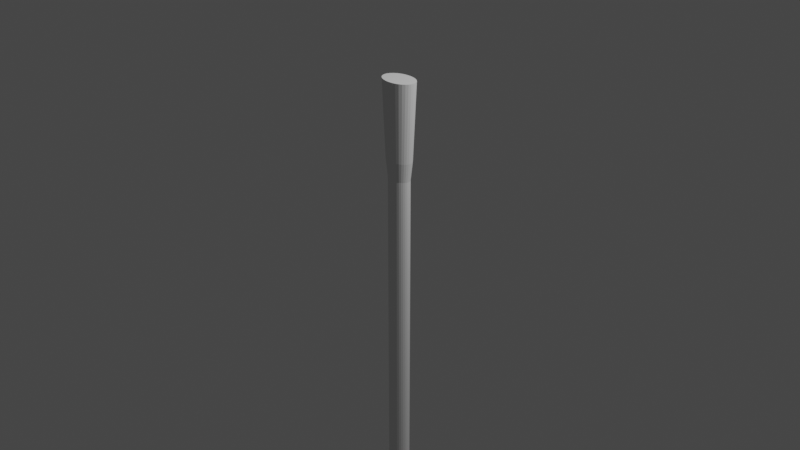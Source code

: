 # Source: Pickaxe.blend  (saved by Blender 3.4.6; exported with 4.5.12 LTS)
import bpy
from mathutils import Matrix  # noqa: F401  (used for matrix-valued properties, if any)

bpy.ops.wm.read_factory_settings(use_empty=True)
scene = bpy.context.scene
scene.name = 'Scene'

# ---- collections
col_collection = bpy.data.collections.new('Collection'); scene.collection.children.link(col_collection)
col_references = bpy.data.collections.new('References'); scene.collection.children.link(col_references)
col_pick = bpy.data.collections.new('Pick'); scene.collection.children.link(col_pick)

# ---- world
world_world = bpy.data.worlds.new('World'); scene.world = world_world
world_world.use_nodes = True; world_world.node_tree.nodes.clear()
_N = world_world.node_tree.nodes; _L = world_world.node_tree.links
n0 = _N.new('ShaderNodeOutputWorld'); n0.name = 'World Output'; n0.location = (300, 300)
n1 = _N.new('ShaderNodeBackground'); n1.name = 'Background'; n1.location = (10, 300)
n1.inputs[0].default_value = (0.05088, 0.05088, 0.05088, 1.0)
_L.new(n1.outputs[0], n0.inputs[0])
n0.is_active_output = True
world_world.color = (0.05088, 0.05088, 0.05088)
world_world.use_sun_shadow = False
world_world.sun_shadow_jitter_overblur = 0.0

# ---- cameras
cam_camera = bpy.data.cameras.new('Camera')
cam_camera.clip_end = 100.0
cam_camera.ortho_scale = 7.314

# ---- lights
light_light = bpy.data.lights.new('Light', 'POINT')
light_light.transmission_factor = 0.0
light_light.energy = 1000.0
light_light.shadow_soft_size = 0.1
light_light.shadow_maximum_resolution = 0.006
light_light.use_absolute_resolution = True

# ---- meshes
me_circle = bpy.data.meshes.new('Circle')
me_circle.from_pydata([(-1.059e-09, 0.09113, 0.0), (-0.02634, 0.08937, 0.0), (-0.05166, 0.08419, 0.0), (-0.075, 0.07577, 0.0), (-0.09546, 0.06444, 0.0), (-0.1122, 0.05063, 0.0), (-0.1247, 0.03487, 0.0), (-0.1324, 0.01778, 0.0), (-0.135, -2.258e-10, 0.0), (-0.1324, -0.01778, 0.0), (-0.1247, -0.03487, 0.0), (-0.1122, -0.05063, 0.0), (-0.09546, -0.06444, 0.0), (-0.075, -0.07577, 0.0), (-0.05166, -0.08419, 0.0), (-0.02634, -0.08937, 0.0), (-1.059e-09, -0.09113, 0.0), (0.02634, -0.08937, 0.0), (0.05166, -0.08419, 0.0), (0.075, -0.07577, 0.0), (0.09546, -0.06444, 0.0), (0.1122, -0.05063, 0.0), (0.1247, -0.03487, 0.0), (0.1324, -0.01778, 0.0), (0.135, -2.258e-10, 0.0), (0.1324, 0.01778, 0.0), (0.1247, 0.03487, 0.0), (0.1122, 0.05063, 0.0), (0.09546, 0.06444, 0.0), (0.075, 0.07577, 0.0), (0.05166, 0.08419, 0.0), (0.02634, 0.08937, 0.0), (-1.059e-09, 0.09113, 0.4466), (-0.02634, 0.08937, 0.4466), (-0.05166, 0.08419, 0.4466), (-0.075, 0.07577, 0.4466), (-0.09546, 0.06444, 0.4466), (-0.1122, 0.05063, 0.4466), (-0.1247, 0.03487, 0.4466), (-0.1324, 0.01778, 0.4466), (-0.135, -2.258e-10, 0.4466), (-0.1324, -0.01778, 0.4466), (-0.1247, -0.03487, 0.4466), (-0.1122, -0.05063, 0.4466), (-0.09546, -0.06444, 0.4466), (-0.075, -0.07577, 0.4466), (-0.05166, -0.08419, 0.4466), (-0.02634, -0.08937, 0.4466), (-1.059e-09, -0.09113, 0.4466), (0.02634, -0.08937, 0.4466), (0.05166, -0.08419, 0.4466), (0.075, -0.07577, 0.4466), (0.09546, -0.06444, 0.4466), (0.1122, -0.05063, 0.4466), (0.1247, -0.03487, 0.4466), (0.1324, -0.01778, 0.4466), (0.135, -2.258e-10, 0.4466), (0.1324, 0.01778, 0.4466), (0.1247, 0.03487, 0.4466), (0.1122, 0.05063, 0.4466), (0.09546, 0.06444, 0.4466), (0.075, 0.07577, 0.4466), (0.05166, 0.08419, 0.4466), (0.02634, 0.08937, 0.4466), (-6.535e-10, 0.1079, 0.6517), (-0.0312, 0.1059, 0.6517), (-0.06119, 0.09972, 0.6517), (-0.08884, 0.08975, 0.6517), (-0.1131, 0.07632, 0.6517), (-0.133, 0.05997, 0.6517), (-0.1477, 0.04131, 0.6517), (-0.1568, 0.02106, 0.6517), (-0.1599, -1.476e-10, 0.6517), (-0.1568, -0.02106, 0.6517), (-0.1477, -0.04131, 0.6517), (-0.133, -0.05997, 0.6517), (-0.1131, -0.07632, 0.6517), (-0.08884, -0.08975, 0.6517), (-0.06119, -0.09972, 0.6517), (-0.0312, -0.1059, 0.6517), (-6.535e-10, -0.1079, 0.6517), (0.0312, -0.1059, 0.6517), (0.06119, -0.09972, 0.6517), (0.08884, -0.08975, 0.6517), (0.1131, -0.07632, 0.6517), (0.133, -0.05997, 0.6517), (0.1477, -0.04131, 0.6517), (0.1568, -0.02106, 0.6517), (0.1599, -1.476e-10, 0.6517), (0.1568, 0.02106, 0.6517), (0.1477, 0.04131, 0.6517), (0.133, 0.05997, 0.6517), (0.1131, 0.07632, 0.6517), (0.08884, 0.08975, 0.6517), (0.06119, 0.09972, 0.6517), (0.0312, 0.1059, 0.6517), (0.0, 0.135, 1.486), (-0.03902, 0.1324, 1.486), (-0.07654, 0.1247, 1.486), (-0.1111, 0.1122, 1.486), (-0.1414, 0.09546, 1.486), (-0.1663, 0.075, 1.486), (-0.1848, 0.05166, 1.486), (-0.1962, 0.02634, 1.486), (-0.2, -2.152e-11, 1.486), (-0.1962, -0.02634, 1.486), (-0.1848, -0.05166, 1.486), (-0.1663, -0.075, 1.486), (-0.1414, -0.09546, 1.486), (-0.1111, -0.1122, 1.486), (-0.07654, -0.1247, 1.486), (-0.03902, -0.1324, 1.486), (0.0, -0.135, 1.486), (0.03902, -0.1324, 1.486), (0.07654, -0.1247, 1.486), (0.1111, -0.1122, 1.486), (0.1414, -0.09546, 1.486), (0.1663, -0.075, 1.486), (0.1848, -0.05166, 1.486), (0.1962, -0.02634, 1.486), (0.2, -2.152e-11, 1.486), (0.1962, 0.02634, 1.486), (0.1848, 0.05166, 1.486), (0.1663, 0.075, 1.486), (0.1414, 0.09546, 1.486), (0.1111, 0.1122, 1.486), (0.07654, 0.1247, 1.486), (0.03902, 0.1324, 1.486), (-1.059e-09, 0.09113, -3.128), (-0.02634, 0.08937, -3.128), (-0.05166, 0.08419, -3.128), (-0.075, 0.07577, -3.128), (-0.09546, 0.06444, -3.128), (-0.1122, 0.05063, -3.128), (-0.1247, 0.03487, -3.128), (-0.1324, 0.01778, -3.128), (-0.135, -2.258e-10, -3.128), (-0.1324, -0.01778, -3.128), (-0.1247, -0.03487, -3.128), (-0.1122, -0.05063, -3.128), (-0.09546, -0.06444, -3.128), (-0.075, -0.07577, -3.128), (-0.05166, -0.08419, -3.128), (-0.02634, -0.08937, -3.128), (-1.059e-09, -0.09113, -3.128), (0.02634, -0.08937, -3.128), (0.05166, -0.08419, -3.128), (0.075, -0.07577, -3.128), (0.09546, -0.06444, -3.128), (0.1122, -0.05063, -3.128), (0.1247, -0.03487, -3.128), (0.1324, -0.01778, -3.128), (0.135, -2.258e-10, -3.128), (0.1324, 0.01778, -3.128), (0.1247, 0.03487, -3.128), (0.1122, 0.05063, -3.128), (0.09546, 0.06444, -3.128), (0.075, 0.07577, -3.128), (0.05166, 0.08419, -3.128), (0.02634, 0.08937, -3.128), (-1.086e-09, 0.08248, -3.153), (-0.02384, 0.0809, -3.153), (-0.04676, 0.07621, -3.153), (-0.06789, 0.06858, -3.153), (-0.08641, 0.05833, -3.153), (-0.1016, 0.04583, -3.153), (-0.1129, 0.03157, -3.153), (-0.1199, 0.01609, -3.153), (-0.1222, -2.363e-10, -3.153), (-0.1199, -0.01609, -3.153), (-0.1129, -0.03157, -3.153), (-0.1016, -0.04583, -3.153), (-0.08641, -0.05833, -3.153), (-0.06789, -0.06858, -3.153), (-0.04676, -0.07621, -3.153), (-0.02384, -0.0809, -3.153), (-1.086e-09, -0.08248, -3.153), (0.02384, -0.0809, -3.153), (0.04676, -0.07621, -3.153), (0.06789, -0.06858, -3.153), (0.08641, -0.05833, -3.153), (0.1016, -0.04583, -3.153), (0.1129, -0.03157, -3.153), (0.1199, -0.01609, -3.153), (0.1222, -2.363e-10, -3.153), (0.1199, 0.01609, -3.153), (0.1129, 0.03157, -3.153), (0.1016, 0.04583, -3.153), (0.08641, 0.05833, -3.153), (0.06789, 0.06858, -3.153), (0.04676, 0.07621, -3.153), (0.02384, 0.0809, -3.153), (-9.996e-10, 0.06836, -3.176), (-0.01976, 0.06704, -3.176), (-0.03875, 0.06315, -3.176), (-0.05626, 0.05684, -3.176), (-0.07161, 0.04834, -3.176), (-0.0842, 0.03798, -3.176), (-0.09356, 0.02616, -3.176), (-0.09932, 0.01334, -3.176), (-0.1013, 9.661e-11, -3.176), (-0.09932, -0.01334, -3.176), (-0.09356, -0.02616, -3.176), (-0.0842, -0.03798, -3.176), (-0.07161, -0.04834, -3.176), (-0.05626, -0.05684, -3.176), (-0.03875, -0.06315, -3.176), (-0.01976, -0.06704, -3.176), (-9.996e-10, -0.06836, -3.176), (0.01976, -0.06704, -3.176), (0.03875, -0.06315, -3.176), (0.05626, -0.05684, -3.176), (0.07161, -0.04834, -3.176), (0.0842, -0.03798, -3.176), (0.09356, -0.02616, -3.176), (0.09932, -0.01334, -3.176), (0.1013, 9.661e-11, -3.176), (0.09932, 0.01334, -3.176), (0.09356, 0.02616, -3.176), (0.0842, 0.03798, -3.176), (0.07161, 0.04834, -3.176), (0.05626, 0.05684, -3.176), (0.03875, 0.06315, -3.176), (0.01976, 0.06704, -3.176), (-6.634e-10, 0.0568, -3.193), (-0.01642, 0.05571, -3.193), (-0.0322, 0.05248, -3.193), (-0.04675, 0.04723, -3.193), (-0.0595, 0.04017, -3.193), (-0.06997, 0.03156, -3.193), (-0.07775, 0.02174, -3.193), (-0.08254, 0.01108, -3.193), (-0.08415, -3.048e-12, -3.193), (-0.08254, -0.01108, -3.193), (-0.07775, -0.02174, -3.193), (-0.06997, -0.03156, -3.193), (-0.0595, -0.04017, -3.193), (-0.04675, -0.04723, -3.193), (-0.0322, -0.05248, -3.193), (-0.01642, -0.05571, -3.193), (-6.634e-10, -0.0568, -3.193), (0.01642, -0.05571, -3.193), (0.0322, -0.05248, -3.193), (0.04675, -0.04723, -3.193), (0.0595, -0.04017, -3.193), (0.06997, -0.03156, -3.193), (0.07775, -0.02174, -3.193), (0.08254, -0.01108, -3.193), (0.08415, -3.048e-12, -3.193), (0.08254, 0.01108, -3.193), (0.07775, 0.02174, -3.193), (0.06997, 0.03156, -3.193), (0.0595, 0.04017, -3.193), (0.04675, 0.04723, -3.193), (0.0322, 0.05248, -3.193), (0.01642, 0.05571, -3.193), (-1.491e-09, 0.04116, -3.209), (-0.0119, 0.04037, -3.209), (-0.02333, 0.03803, -3.209), (-0.03388, 0.03422, -3.209), (-0.04312, 0.0291, -3.209), (-0.0507, 0.02287, -3.209), (-0.05633, 0.01575, -3.209), (-0.0598, 0.00803, -3.209), (-0.06098, 1.217e-10, -3.209), (-0.0598, -0.00803, -3.209), (-0.05633, -0.01575, -3.209), (-0.0507, -0.02287, -3.209), (-0.04312, -0.0291, -3.209), (-0.03388, -0.03422, -3.209), (-0.02333, -0.03803, -3.209), (-0.0119, -0.04037, -3.209), (-1.491e-09, -0.04116, -3.209), (0.0119, -0.04037, -3.209), (0.02333, -0.03803, -3.209), (0.03388, -0.03422, -3.209), (0.04312, -0.0291, -3.209), (0.0507, -0.02287, -3.209), (0.05633, -0.01575, -3.209), (0.0598, -0.00803, -3.209), (0.06098, 1.217e-10, -3.209), (0.0598, 0.00803, -3.209), (0.05633, 0.01575, -3.209), (0.0507, 0.02287, -3.209), (0.04312, 0.0291, -3.209), (0.03388, 0.03422, -3.209), (0.02333, 0.03803, -3.209), (0.0119, 0.04037, -3.209), (-2.464e-09, 0.02599, -3.221), (-0.007513, 0.02549, -3.221), (-0.01474, 0.02402, -3.221), (-0.02139, 0.02161, -3.221), (-0.02723, 0.01838, -3.221), (-0.03202, 0.01444, -3.221), (-0.03558, 0.009947, -3.221), (-0.03777, 0.005071, -3.221), (-0.03851, -4.687e-11, -3.221), (-0.03777, -0.005071, -3.221), (-0.03558, -0.009947, -3.221), (-0.03202, -0.01444, -3.221), (-0.02723, -0.01838, -3.221), (-0.02139, -0.02161, -3.221), (-0.01474, -0.02402, -3.221), (-0.007513, -0.02549, -3.221), (-2.464e-09, -0.02599, -3.221), (0.007513, -0.02549, -3.221), (0.01474, -0.02402, -3.221), (0.02139, -0.02161, -3.221), (0.02723, -0.01838, -3.221), (0.03202, -0.01444, -3.221), (0.03558, -0.009947, -3.221), (0.03777, -0.005071, -3.221), (0.03851, -4.687e-11, -3.221), (0.03777, 0.005071, -3.221), (0.03558, 0.009947, -3.221), (0.03202, 0.01444, -3.221), (0.02723, 0.01838, -3.221), (0.02139, 0.02161, -3.221), (0.01474, 0.02402, -3.221), (0.007513, 0.02549, -3.221), (-3.138e-09, 0.01415, -3.227), (-0.004091, 0.01388, -3.227), (-0.008024, 0.01308, -3.227), (-0.01165, 0.01177, -3.227), (-0.01483, 0.01001, -3.227), (-0.01744, 0.007864, -3.227), (-0.01937, 0.005417, -3.227), (-0.02057, 0.002761, -3.227), (-0.02097, 1.436e-10, -3.227), (-0.02057, -0.002761, -3.227), (-0.01937, -0.005417, -3.227), (-0.01744, -0.007864, -3.227), (-0.01483, -0.01001, -3.227), (-0.01165, -0.01177, -3.227), (-0.008024, -0.01308, -3.227), (-0.004091, -0.01388, -3.227), (-3.138e-09, -0.01415, -3.227), (0.004091, -0.01388, -3.227), (0.008024, -0.01308, -3.227), (0.01165, -0.01177, -3.227), (0.01483, -0.01001, -3.227), (0.01744, -0.007864, -3.227), (0.01937, -0.005417, -3.227), (0.02057, -0.002761, -3.227), (0.02097, 1.436e-10, -3.227), (0.02057, 0.002761, -3.227), (0.01937, 0.005417, -3.227), (0.01744, 0.007864, -3.227), (0.01483, 0.01001, -3.227), (0.01165, 0.01177, -3.227), (0.008024, 0.01308, -3.227), (0.004091, 0.01388, -3.227), (0.0137, 0.009416, -3.227), (0.009436, 0.01057, -3.227), (0.00481, 0.01128, -3.227), (-3.636e-09, 0.01152, -3.227), (-0.00481, 0.01128, -3.227), (-0.009436, 0.01057, -3.227), (-0.0137, 0.009416, -3.227), (0.01522, 0.006566, -3.227), (0.01048, 0.007421, -3.227), (0.005345, 0.007947, -3.227), (-3.805e-09, 0.008125, -3.227), (-0.005345, 0.007947, -3.227), (-0.01048, 0.007421, -3.227), (-0.01522, 0.006566, -3.227), (0.01616, 0.003372, -3.227), (0.01113, 0.003825, -3.227), (0.005674, 0.004105, -3.227), (-3.765e-09, 0.004199, -3.227), (-0.005674, 0.004105, -3.227), (-0.01113, 0.003825, -3.227), (-0.01616, 0.003372, -3.227), (0.01648, -7.287e-10, -3.227), (0.01135, -6.502e-10, -3.227), (0.005785, -1.279e-09, -3.227), (-3.725e-09, -9.645e-10, -3.227), (-0.005785, -1.279e-09, -3.227), (-0.01135, -6.502e-10, -3.227), (-0.01648, -7.287e-10, -3.227), (0.01616, -0.003372, -3.227), (0.01113, -0.003825, -3.227), (0.005674, -0.004105, -3.227), (-3.685e-09, -0.004199, -3.227), (-0.005674, -0.004105, -3.227), (-0.01113, -0.003825, -3.227), (-0.01616, -0.003372, -3.227), (0.01522, -0.006566, -3.227), (0.01048, -0.007421, -3.227), (0.005345, -0.007947, -3.227), (-3.645e-09, -0.008125, -3.227), (-0.005345, -0.007947, -3.227), (-0.01048, -0.007421, -3.227), (-0.01522, -0.006566, -3.227), (0.0137, -0.009416, -3.227), (0.009436, -0.01057, -3.227), (0.00481, -0.01128, -3.227), (-3.397e-09, -0.01152, -3.227), (-0.00481, -0.01128, -3.227), (-0.009436, -0.01057, -3.227), (-0.0137, -0.009416, -3.227), (0.1307, 0.08981, 1.486), (0.09, 0.1008, 1.486), (0.04588, 0.1076, 1.486), (0.0, 0.1099, 1.486), (-0.04588, 0.1076, 1.486), (-0.09, 0.1008, 1.486), (-0.1307, 0.08981, 1.486), (0.1452, 0.06263, 1.486), (0.1, 0.07078, 1.486), (0.05098, 0.0758, 1.486), (1.863e-09, 0.07749, 1.486), (-0.05098, 0.0758, 1.486), (-0.1, 0.07078, 1.486), (-0.1452, 0.06263, 1.486), (0.1541, 0.03216, 1.486), (0.1062, 0.03648, 1.486), (0.05412, 0.03915, 1.486), (2.794e-09, 0.04005, 1.486), (-0.05412, 0.03915, 1.486), (-0.1062, 0.03648, 1.486), (-0.1541, 0.03216, 1.486), (0.1571, -1.279e-09, 1.486), (0.1082, -2.152e-11, 1.486), (0.05518, -2.536e-09, 1.486), (3.725e-09, -2.536e-09, 1.486), (-0.05518, -2.536e-09, 1.486), (-0.1082, -2.152e-11, 1.486), (-0.1571, 1.236e-09, 1.486), (0.1541, -0.03216, 1.486), (0.1062, -0.03648, 1.486), (0.05412, -0.03915, 1.486), (4.657e-09, -0.04005, 1.486), (-0.05412, -0.03915, 1.486), (-0.1062, -0.03648, 1.486), (-0.1541, -0.03216, 1.486), (0.1452, -0.06263, 1.486), (0.1, -0.07078, 1.486), (0.05098, -0.0758, 1.486), (5.588e-09, -0.07749, 1.486), (-0.05098, -0.0758, 1.486), (-0.1, -0.07078, 1.486), (-0.1452, -0.06263, 1.486), (0.1307, -0.08981, 1.486), (0.09, -0.1008, 1.486), (0.04588, -0.1076, 1.486), (0.0, -0.1099, 1.486), (-0.04588, -0.1076, 1.486), (-0.09, -0.1008, 1.486), (-0.1307, -0.08981, 1.486)], [], [(17, 16, 48, 49), (4, 3, 35, 36), (31, 30, 62, 63), (18, 17, 49, 50), (5, 4, 36, 37), (0, 31, 63, 32), (19, 18, 50, 51), (6, 5, 37, 38), (20, 19, 51, 52), (7, 6, 38, 39), (21, 20, 52, 53), (8, 7, 39, 40), (22, 21, 53, 54), (9, 8, 40, 41), (23, 22, 54, 55), (10, 9, 41, 42), (24, 23, 55, 56), (11, 10, 42, 43), (25, 24, 56, 57), (12, 11, 43, 44), (26, 25, 57, 58), (13, 12, 44, 45), (27, 26, 58, 59), (14, 13, 45, 46), (1, 0, 32, 33), (28, 27, 59, 60), (15, 14, 46, 47), (2, 1, 33, 34), (29, 28, 60, 61), (16, 15, 47, 48), (3, 2, 34, 35), (30, 29, 61, 62), (57, 56, 88, 89), (44, 43, 75, 76), (58, 57, 89, 90), (45, 44, 76, 77), (59, 58, 90, 91), (46, 45, 77, 78), (33, 32, 64, 65), (60, 59, 91, 92), (47, 46, 78, 79), (34, 33, 65, 66), (61, 60, 92, 93), (48, 47, 79, 80), (35, 34, 66, 67), (62, 61, 93, 94), (49, 48, 80, 81), (36, 35, 67, 68), (63, 62, 94, 95), (50, 49, 81, 82), (37, 36, 68, 69), (32, 63, 95, 64), (51, 50, 82, 83), (38, 37, 69, 70), (52, 51, 83, 84), (39, 38, 70, 71), (53, 52, 84, 85), (40, 39, 71, 72), (54, 53, 85, 86), (41, 40, 72, 73), (55, 54, 86, 87), (42, 41, 73, 74), (56, 55, 87, 88), (43, 42, 74, 75), (92, 91, 123, 124), (79, 78, 110, 111), (66, 65, 97, 98), (93, 92, 124, 125), (80, 79, 111, 112), (67, 66, 98, 99), (94, 93, 125, 126), (81, 80, 112, 113), (68, 67, 99, 100), (95, 94, 126, 127), (82, 81, 113, 114), (69, 68, 100, 101), (64, 95, 127, 96), (83, 82, 114, 115), (70, 69, 101, 102), (84, 83, 115, 116), (71, 70, 102, 103), (85, 84, 116, 117), (72, 71, 103, 104), (86, 85, 117, 118), (73, 72, 104, 105), (87, 86, 118, 119), (74, 73, 105, 106), (88, 87, 119, 120), (75, 74, 106, 107), (89, 88, 120, 121), (76, 75, 107, 108), (90, 89, 121, 122), (77, 76, 108, 109), (91, 90, 122, 123), (78, 77, 109, 110), (65, 64, 96, 97), (29, 30, 158, 157), (16, 17, 145, 144), (3, 4, 132, 131), (30, 31, 159, 158), (17, 18, 146, 145), (4, 5, 133, 132), (31, 0, 128, 159), (18, 19, 147, 146), (5, 6, 134, 133), (19, 20, 148, 147), (6, 7, 135, 134), (20, 21, 149, 148), (7, 8, 136, 135), (21, 22, 150, 149), (8, 9, 137, 136), (22, 23, 151, 150), (9, 10, 138, 137), (23, 24, 152, 151), (10, 11, 139, 138), (24, 25, 153, 152), (11, 12, 140, 139), (25, 26, 154, 153), (12, 13, 141, 140), (26, 27, 155, 154), (13, 14, 142, 141), (0, 1, 129, 128), (27, 28, 156, 155), (14, 15, 143, 142), (1, 2, 130, 129), (28, 29, 157, 156), (15, 16, 144, 143), (2, 3, 131, 130), (134, 135, 167, 166), (148, 149, 181, 180), (135, 136, 168, 167), (149, 150, 182, 181), (136, 137, 169, 168), (150, 151, 183, 182), (137, 138, 170, 169), (151, 152, 184, 183), (138, 139, 171, 170), (152, 153, 185, 184), (139, 140, 172, 171), (153, 154, 186, 185), (140, 141, 173, 172), (154, 155, 187, 186), (141, 142, 174, 173), (128, 129, 161, 160), (155, 156, 188, 187), (142, 143, 175, 174), (129, 130, 162, 161), (156, 157, 189, 188), (143, 144, 176, 175), (130, 131, 163, 162), (157, 158, 190, 189), (144, 145, 177, 176), (131, 132, 164, 163), (158, 159, 191, 190), (145, 146, 178, 177), (132, 133, 165, 164), (159, 128, 160, 191), (146, 147, 179, 178), (133, 134, 166, 165), (147, 148, 180, 179), (169, 170, 202, 201), (183, 184, 216, 215), (170, 171, 203, 202), (184, 185, 217, 216), (171, 172, 204, 203), (185, 186, 218, 217), (172, 173, 205, 204), (186, 187, 219, 218), (173, 174, 206, 205), (160, 161, 193, 192), (187, 188, 220, 219), (174, 175, 207, 206), (161, 162, 194, 193), (188, 189, 221, 220), (175, 176, 208, 207), (162, 163, 195, 194), (189, 190, 222, 221), (176, 177, 209, 208), (163, 164, 196, 195), (190, 191, 223, 222), (177, 178, 210, 209), (164, 165, 197, 196), (191, 160, 192, 223), (178, 179, 211, 210), (165, 166, 198, 197), (179, 180, 212, 211), (166, 167, 199, 198), (180, 181, 213, 212), (167, 168, 200, 199), (181, 182, 214, 213), (168, 169, 201, 200), (182, 183, 215, 214), (204, 205, 237, 236), (218, 219, 251, 250), (205, 206, 238, 237), (192, 193, 225, 224), (219, 220, 252, 251), (206, 207, 239, 238), (193, 194, 226, 225), (220, 221, 253, 252), (207, 208, 240, 239), (194, 195, 227, 226), (221, 222, 254, 253), (208, 209, 241, 240), (195, 196, 228, 227), (222, 223, 255, 254), (209, 210, 242, 241), (196, 197, 229, 228), (223, 192, 224, 255), (210, 211, 243, 242), (197, 198, 230, 229), (211, 212, 244, 243), (198, 199, 231, 230), (212, 213, 245, 244), (199, 200, 232, 231), (213, 214, 246, 245), (200, 201, 233, 232), (214, 215, 247, 246), (201, 202, 234, 233), (215, 216, 248, 247), (202, 203, 235, 234), (216, 217, 249, 248), (203, 204, 236, 235), (217, 218, 250, 249), (239, 240, 272, 271), (226, 227, 259, 258), (253, 254, 286, 285), (240, 241, 273, 272), (227, 228, 260, 259), (254, 255, 287, 286), (241, 242, 274, 273), (228, 229, 261, 260), (255, 224, 256, 287), (242, 243, 275, 274), (229, 230, 262, 261), (243, 244, 276, 275), (230, 231, 263, 262), (244, 245, 277, 276), (231, 232, 264, 263), (245, 246, 278, 277), (232, 233, 265, 264), (246, 247, 279, 278), (233, 234, 266, 265), (247, 248, 280, 279), (234, 235, 267, 266), (248, 249, 281, 280), (235, 236, 268, 267), (249, 250, 282, 281), (236, 237, 269, 268), (250, 251, 283, 282), (237, 238, 270, 269), (224, 225, 257, 256), (251, 252, 284, 283), (238, 239, 271, 270), (225, 226, 258, 257), (252, 253, 285, 284), (274, 275, 307, 306), (261, 262, 294, 293), (275, 276, 308, 307), (262, 263, 295, 294), (276, 277, 309, 308), (263, 264, 296, 295), (277, 278, 310, 309), (264, 265, 297, 296), (278, 279, 311, 310), (265, 266, 298, 297), (279, 280, 312, 311), (266, 267, 299, 298), (280, 281, 313, 312), (267, 268, 300, 299), (281, 282, 314, 313), (268, 269, 301, 300), (282, 283, 315, 314), (269, 270, 302, 301), (256, 257, 289, 288), (283, 284, 316, 315), (270, 271, 303, 302), (257, 258, 290, 289), (284, 285, 317, 316), (271, 272, 304, 303), (258, 259, 291, 290), (285, 286, 318, 317), (272, 273, 305, 304), (259, 260, 292, 291), (286, 287, 319, 318), (273, 274, 306, 305), (260, 261, 293, 292), (287, 256, 288, 319), (309, 310, 342, 341), (296, 297, 329, 328), (310, 311, 343, 342), (297, 298, 330, 329), (311, 312, 344, 343), (298, 299, 331, 330), (312, 313, 345, 344), (299, 300, 332, 331), (313, 314, 346, 345), (300, 301, 333, 332), (314, 315, 347, 346), (301, 302, 334, 333), (288, 289, 321, 320), (315, 316, 348, 347), (302, 303, 335, 334), (289, 290, 322, 321), (316, 317, 349, 348), (303, 304, 336, 335), (290, 291, 323, 322), (317, 318, 350, 349), (304, 305, 337, 336), (291, 292, 324, 323), (318, 319, 351, 350), (305, 306, 338, 337), (292, 293, 325, 324), (319, 288, 320, 351), (306, 307, 339, 338), (293, 294, 326, 325), (307, 308, 340, 339), (294, 295, 327, 326), (308, 309, 341, 340), (295, 296, 328, 327), (349, 352, 347, 348), (352, 359, 346, 347), (359, 366, 345, 346), (366, 373, 344, 345), (373, 380, 343, 344), (380, 387, 342, 343), (387, 394, 341, 342), (394, 339, 340, 341), (350, 353, 352, 349), (353, 360, 359, 352), (360, 367, 366, 359), (367, 374, 373, 366), (374, 381, 380, 373), (381, 388, 387, 380), (388, 395, 394, 387), (395, 338, 339, 394), (351, 354, 353, 350), (354, 361, 360, 353), (361, 368, 367, 360), (368, 375, 374, 367), (375, 382, 381, 374), (382, 389, 388, 381), (389, 396, 395, 388), (396, 337, 338, 395), (320, 355, 354, 351), (355, 362, 361, 354), (362, 369, 368, 361), (369, 376, 375, 368), (376, 383, 382, 375), (383, 390, 389, 382), (390, 397, 396, 389), (397, 336, 337, 396), (321, 356, 355, 320), (356, 363, 362, 355), (363, 370, 369, 362), (370, 377, 376, 369), (377, 384, 383, 376), (384, 391, 390, 383), (391, 398, 397, 390), (398, 335, 336, 397), (322, 357, 356, 321), (357, 364, 363, 356), (364, 371, 370, 363), (371, 378, 377, 370), (378, 385, 384, 377), (385, 392, 391, 384), (392, 399, 398, 391), (399, 334, 335, 398), (323, 358, 357, 322), (358, 365, 364, 357), (365, 372, 371, 364), (372, 379, 378, 371), (379, 386, 385, 378), (386, 393, 392, 385), (393, 400, 399, 392), (400, 333, 334, 399), (324, 325, 358, 323), (325, 326, 365, 358), (326, 327, 372, 365), (327, 328, 379, 372), (328, 329, 386, 379), (329, 330, 393, 386), (330, 331, 400, 393), (331, 332, 333, 400), (124, 123, 401, 125), (123, 122, 408, 401), (122, 121, 415, 408), (121, 120, 422, 415), (120, 119, 429, 422), (119, 118, 436, 429), (118, 117, 443, 436), (117, 116, 115, 443), (125, 401, 402, 126), (401, 408, 409, 402), (408, 415, 416, 409), (415, 422, 423, 416), (422, 429, 430, 423), (429, 436, 437, 430), (436, 443, 444, 437), (443, 115, 114, 444), (126, 402, 403, 127), (402, 409, 410, 403), (409, 416, 417, 410), (416, 423, 424, 417), (423, 430, 431, 424), (430, 437, 438, 431), (437, 444, 445, 438), (444, 114, 113, 445), (127, 403, 404, 96), (403, 410, 411, 404), (410, 417, 418, 411), (417, 424, 425, 418), (424, 431, 432, 425), (431, 438, 439, 432), (438, 445, 446, 439), (445, 113, 112, 446), (96, 404, 405, 97), (404, 411, 412, 405), (411, 418, 419, 412), (418, 425, 426, 419), (425, 432, 433, 426), (432, 439, 440, 433), (439, 446, 447, 440), (446, 112, 111, 447), (97, 405, 406, 98), (405, 412, 413, 406), (412, 419, 420, 413), (419, 426, 427, 420), (426, 433, 434, 427), (433, 440, 441, 434), (440, 447, 448, 441), (447, 111, 110, 448), (98, 406, 407, 99), (406, 413, 414, 407), (413, 420, 421, 414), (420, 427, 428, 421), (427, 434, 435, 428), (434, 441, 442, 435), (441, 448, 449, 442), (448, 110, 109, 449), (99, 407, 101, 100), (407, 414, 102, 101), (414, 421, 103, 102), (421, 428, 104, 103), (428, 435, 105, 104), (435, 442, 106, 105), (442, 449, 107, 106), (449, 109, 108, 107)])
_uv = me_circle.uv_layers.new(name='UVMap')
_uv.uv.foreach_set('vector', [0.0, 0.0, 0.0, 0.0, 0.0, 0.0, 0.0, 0.0, 0.0, 0.0, 0.0, 0.0, 0.0, 0.0, 0.0, 0.0, 0.0, 0.0, 0.0, 0.0, 0.0, 0.0, 0.0, 0.0, 0.0, 0.0, 0.0, 0.0, 0.0, 0.0, 0.0, 0.0, 0.0, 0.0, 0.0, 0.0, 0.0, 0.0, 0.0, 0.0, 0.0, 0.0, 0.0, 0.0, 0.0, 0.0, 0.0, 0.0, 0.0, 0.0, 0.0, 0.0, 0.0, 0.0, 0.0, 0.0, 0.0, 0.0, 0.0, 0.0, 0.0, 0.0, 0.0, 0.0, 0.0, 0.0, 0.0, 0.0, 0.0, 0.0, 0.0, 0.0, 0.0, 0.0, 0.0, 0.0, 0.0, 0.0, 0.0, 0.0, 0.0, 0.0, 0.0, 0.0, 0.0, 0.0, 0.0, 0.0, 0.0, 0.0, 0.0, 0.0, 0.0, 0.0, 0.0, 0.0, 0.0, 0.0, 0.0, 0.0, 0.0, 0.0, 0.0, 0.0, 0.0, 0.0, 0.0, 0.0, 0.0, 0.0, 0.0, 0.0, 0.0, 0.0, 0.0, 0.0, 0.0, 0.0, 0.0, 0.0, 0.0, 0.0, 0.0, 0.0, 0.0, 0.0, 0.0, 0.0, 0.0, 0.0, 0.0, 0.0, 0.0, 0.0, 0.0, 0.0, 0.0, 0.0, 0.0, 0.0, 0.0, 0.0, 0.0, 0.0, 0.0, 0.0, 0.0, 0.0, 0.0, 0.0, 0.0, 0.0, 0.0, 0.0, 0.0, 0.0, 0.0, 0.0, 0.0, 0.0, 0.0, 0.0, 0.0, 0.0, 0.0, 0.0, 0.0, 0.0, 0.0, 0.0, 0.0, 0.0, 0.0, 0.0, 0.0, 0.0, 0.0, 0.0, 0.0, 0.0, 0.0, 0.0, 0.0, 0.0, 0.0, 0.0, 0.0, 0.0, 0.0, 0.0, 0.0, 0.0, 0.0, 0.0, 0.0, 0.0, 0.0, 0.0, 0.0, 0.0, 0.0, 0.0, 0.0, 0.0, 0.0, 0.0, 0.0, 0.0, 0.0, 0.0, 0.0, 0.0, 0.0, 0.0, 0.0, 0.0, 0.0, 0.0, 0.0, 0.0, 0.0, 0.0, 0.0, 0.0, 0.0, 0.0, 0.0, 0.0, 0.0, 0.0, 0.0, 0.0, 0.0, 0.0, 0.0, 0.0, 0.0, 0.0, 0.0, 0.0, 0.0, 0.0, 0.0, 0.0, 0.0, 0.0, 0.0, 0.0, 0.0, 0.0, 0.0, 0.0, 0.0, 0.0, 0.0, 0.0, 0.0, 0.0, 0.0, 0.0, 0.0, 0.0, 0.0, 0.0, 0.0, 0.0, 0.0, 0.0, 0.0, 0.0, 0.0, 0.0, 0.0, 0.0, 0.0, 0.0, 0.0, 0.0, 0.0, 0.0, 0.0, 0.0, 0.0, 0.0, 0.0, 0.0, 0.0, 0.0, 0.0, 0.0, 0.0, 0.0, 0.0, 0.0, 0.0, 0.0, 0.0, 0.0, 0.0, 0.0, 0.0, 0.0, 0.0, 0.0, 0.0, 0.0, 0.0, 0.0, 0.0, 0.0, 0.0, 0.0, 0.0, 0.0, 0.0, 0.0, 0.0, 0.0, 0.0, 0.0, 0.0, 0.0, 0.0, 0.0, 0.0, 0.0, 0.0, 0.0, 0.0, 0.0, 0.0, 0.0, 0.0, 0.0, 0.0, 0.0, 0.0, 0.0, 0.0, 0.0, 0.0, 0.0, 0.0, 0.0, 0.0, 0.0, 0.0, 0.0, 0.0, 0.0, 0.0, 0.0, 0.0, 0.0, 0.0, 0.0, 0.0, 0.0, 0.0, 0.0, 0.0, 0.0, 0.0, 0.0, 0.0, 0.0, 0.0, 0.0, 0.0, 0.0, 0.0, 0.0, 0.0, 0.0, 0.0, 0.0, 0.0, 0.0, 0.0, 0.0, 0.0, 0.0, 0.0, 0.0, 0.0, 0.0, 0.0, 0.0, 0.0, 0.0, 0.0, 0.0, 0.0, 0.0, 0.0, 0.0, 0.0, 0.0, 0.0, 0.0, 0.0, 0.0, 0.0, 0.0, 0.0, 0.0, 0.0, 0.0, 0.0, 0.0, 0.0, 0.0, 0.0, 0.0, 0.0, 0.0, 0.0, 0.0, 0.0, 0.0, 0.0, 0.0, 0.0, 0.0, 0.0, 0.0, 0.0, 0.0, 0.0, 0.0, 0.0, 0.0, 0.0, 0.0, 0.0, 0.0, 0.0, 0.0, 0.0, 0.0, 0.0, 0.0, 0.0, 0.0, 0.0, 0.0, 0.0, 0.0, 0.0, 0.0, 0.0, 0.0, 0.0, 0.0, 0.0, 0.0, 0.0, 0.0, 0.0, 0.0, 0.0, 0.0, 0.0, 0.0, 0.0, 0.0, 0.0, 0.0, 0.0, 0.0, 0.0, 0.0, 0.0, 0.0, 0.0, 0.0, 0.0, 0.0, 0.0, 0.0, 0.0, 0.0, 0.0, 0.0, 0.0, 0.0, 0.0, 0.0, 0.0, 0.0, 0.0, 0.0, 0.0, 0.0, 0.0, 0.0, 0.0, 0.0, 0.0, 0.0, 0.0, 0.0, 0.0, 0.0, 0.0, 0.0, 0.0, 0.0, 0.0, 0.0, 0.0, 0.0, 0.0, 0.0, 0.0, 0.0, 0.0, 0.0, 0.0, 0.0, 0.0, 0.0, 0.0, 0.0, 0.0, 0.0, 0.0, 0.0, 0.0, 0.0, 0.0, 0.0, 0.0, 0.0, 0.0, 0.0, 0.0, 0.0, 0.0, 0.0, 0.0, 0.0, 0.0, 0.0, 0.0, 0.0, 0.0, 0.0, 0.0, 0.0, 0.0, 0.0, 0.0, 0.0, 0.0, 0.0, 0.0, 0.0, 0.0, 0.0, 0.0, 0.0, 0.0, 0.0, 0.0, 0.0, 0.0, 0.0, 0.0, 0.0, 0.0, 0.0, 0.0, 0.0, 0.0, 0.0, 0.0, 0.0, 0.0, 0.0, 0.0, 0.0, 0.0, 0.0, 0.0, 0.0, 0.0, 0.0, 0.0, 0.0, 0.0, 0.0, 0.0, 0.0, 0.0, 0.0, 0.0, 0.0, 0.0, 0.0, 0.0, 0.0, 0.0, 0.0, 0.0, 0.0, 0.0, 0.0, 0.0, 0.0, 0.0, 0.0, 0.0, 0.0, 0.0, 0.0, 0.0, 0.0, 0.0, 0.0, 0.0, 0.0, 0.0, 0.0, 0.0, 0.0, 0.0, 0.0, 0.0, 0.0, 0.0, 0.0, 0.0, 0.0, 0.0, 0.0, 0.0, 0.0, 0.0, 0.0, 0.0, 0.0, 0.0, 0.0, 0.0, 0.0, 0.0, 0.0, 0.0, 0.0, 0.0, 0.0, 0.0, 0.0, 0.0, 0.0, 0.0, 0.0, 0.0, 0.0, 0.0, 0.0, 0.0, 0.0, 0.0, 0.0, 0.0, 0.0, 0.0, 0.0, 0.0, 0.0, 0.0, 0.0, 0.0, 0.0, 0.0, 0.0, 0.0, 0.0, 0.0, 0.0, 0.0, 0.0, 0.0, 0.0, 0.0, 0.0, 0.0, 0.0, 0.0, 0.0, 0.0, 0.0, 0.0, 0.0, 0.0, 0.0, 0.0, 0.0, 0.0, 0.0, 0.0, 0.0, 0.0, 0.0, 0.0, 0.0, 0.0, 0.0, 0.0, 0.0, 0.0, 0.0, 0.0, 0.0, 0.0, 0.0, 0.0, 0.0, 0.0, 0.0, 0.0, 0.0, 0.0, 0.0, 0.0, 0.0, 0.0, 0.0, 0.0, 0.0, 0.0, 0.0, 0.0, 0.0, 0.0, 0.0, 0.0, 0.0, 0.0, 0.0, 0.0, 0.0, 0.0, 0.0, 0.0, 0.0, 0.0, 0.0, 0.0, 0.0, 0.0, 0.0, 0.0, 0.0, 0.0, 0.0, 0.0, 0.0, 0.0, 0.0, 0.0, 0.0, 0.0, 0.0, 0.0, 0.0, 0.0, 0.0, 0.0, 0.0, 0.0, 0.0, 0.0, 0.0, 0.0, 0.0, 0.0, 0.0, 0.0, 0.0, 0.0, 0.0, 0.0, 0.0, 0.0, 0.0, 0.0, 0.0, 0.0, 0.0, 0.0, 0.0, 0.0, 0.0, 0.0, 0.0, 0.0, 0.0, 0.0, 0.0, 0.0, 0.0, 0.0, 0.0, 0.0, 0.0, 0.0, 0.0, 0.0, 0.0, 0.0, 0.0, 0.0, 0.0, 0.0, 0.0, 0.0, 0.0, 0.0, 0.0, 0.0, 0.0, 0.0, 0.0, 0.0, 0.0, 0.0, 0.0, 0.0, 0.0, 0.0, 0.0, 0.0, 0.0, 0.0, 0.0, 0.0, 0.0, 0.0, 0.0, 0.0, 0.0, 0.0, 0.0, 0.0, 0.0, 0.0, 0.0, 0.0, 0.0, 0.0, 0.0, 0.0, 0.0, 0.0, 0.0, 0.0, 0.0, 0.0, 0.0, 0.0, 0.0, 0.0, 0.0, 0.0, 0.0, 0.0, 0.0, 0.0, 0.0, 0.0, 0.0, 0.0, 0.0, 0.0, 0.0, 0.0, 0.0, 0.0, 0.0, 0.0, 0.0, 0.0, 0.0, 0.0, 0.0, 0.0, 0.0, 0.0, 0.0, 0.0, 0.0, 0.0, 0.0, 0.0, 0.0, 0.0, 0.0, 0.0, 0.0, 0.0, 0.0, 0.0, 0.0, 0.0, 0.0, 0.0, 0.0, 0.0, 0.0, 0.0, 0.0, 0.0, 0.0, 0.0, 0.0, 0.0, 0.0, 0.0, 0.0, 0.0, 0.0, 0.0, 0.0, 0.0, 0.0, 0.0, 0.0, 0.0, 0.0, 0.0, 0.0, 0.0, 0.0, 0.0, 0.0, 0.0, 0.0, 0.0, 0.0, 0.0, 0.0, 0.0, 0.0, 0.0, 0.0, 0.0, 0.0, 0.0, 0.0, 0.0, 0.0, 0.0, 0.0, 0.0, 0.0, 0.0, 0.0, 0.0, 0.0, 0.0, 0.0, 0.0, 0.0, 0.0, 0.0, 0.0, 0.0, 0.0, 0.0, 0.0, 0.0, 0.0, 0.0, 0.0, 0.0, 0.0, 0.0, 0.0, 0.0, 0.0, 0.0, 0.0, 0.0, 0.0, 0.0, 0.0, 0.0, 0.0, 0.0, 0.0, 0.0, 0.0, 0.0, 0.0, 0.0, 0.0, 0.0, 0.0, 0.0, 0.0, 0.0, 0.0, 0.0, 0.0, 0.0, 0.0, 0.0, 0.0, 0.0, 0.0, 0.0, 0.0, 0.0, 0.0, 0.0, 0.0, 0.0, 0.0, 0.0, 0.0, 0.0, 0.0, 0.0, 0.0, 0.0, 0.0, 0.0, 0.0, 0.0, 0.0, 0.0, 0.0, 0.0, 0.0, 0.0, 0.0, 0.0, 0.0, 0.0, 0.0, 0.0, 0.0, 0.0, 0.0, 0.0, 0.0, 0.0, 0.0, 0.0, 0.0, 0.0, 0.0, 0.0, 0.0, 0.0, 0.0, 0.0, 0.0, 0.0, 0.0, 0.0, 0.0, 0.0, 0.0, 0.0, 0.0, 0.0, 0.0, 0.0, 0.0, 0.0, 0.0, 0.0, 0.0, 0.0, 0.0, 0.0, 0.0, 0.0, 0.0, 0.0, 0.0, 0.0, 0.0, 0.0, 0.0, 0.0, 0.0, 0.0, 0.0, 0.0, 0.0, 0.0, 0.0, 0.0, 0.0, 0.0, 0.0, 0.0, 0.0, 0.0, 0.0, 0.0, 0.0, 0.0, 0.0, 0.0, 0.0, 0.0, 0.0, 0.0, 0.0, 0.0, 0.0, 0.0, 0.0, 0.0, 0.0, 0.0, 0.0, 0.0, 0.0, 0.0, 0.0, 0.0, 0.0, 0.0, 0.0, 0.0, 0.0, 0.0, 0.0, 0.0, 0.0, 0.0, 0.0, 0.0, 0.0, 0.0, 0.0, 0.0, 0.0, 0.0, 0.0, 0.0, 0.0, 0.0, 0.0, 0.0, 0.0, 0.0, 0.0, 0.0, 0.0, 0.0, 0.0, 0.0, 0.0, 0.0, 0.0, 0.0, 0.0, 0.0, 0.0, 0.0, 0.0, 0.0, 0.0, 0.0, 0.0, 0.0, 0.0, 0.0, 0.0, 0.0, 0.0, 0.0, 0.0, 0.0, 0.0, 0.0, 0.0, 0.0, 0.0, 0.0, 0.0, 0.0, 0.0, 0.0, 0.0, 0.0, 0.0, 0.0, 0.0, 0.0, 0.0, 0.0, 0.0, 0.0, 0.0, 0.0, 0.0, 0.0, 0.0, 0.0, 0.0, 0.0, 0.0, 0.0, 0.0, 0.0, 0.0, 0.0, 0.0, 0.0, 0.0, 0.0, 0.0, 0.0, 0.0, 0.0, 0.0, 0.0, 0.0, 0.0, 0.0, 0.0, 0.0, 0.0, 0.0, 0.0, 0.0, 0.0, 0.0, 0.0, 0.0, 0.0, 0.0, 0.0, 0.0, 0.0, 0.0, 0.0, 0.0, 0.0, 0.0, 0.0, 0.0, 0.0, 0.0, 0.0, 0.0, 0.0, 0.0, 0.0, 0.0, 0.0, 0.0, 0.0, 0.0, 0.0, 0.0, 0.0, 0.0, 0.0, 0.0, 0.0, 0.0, 0.0, 0.0, 0.0, 0.0, 0.0, 0.0, 0.0, 0.0, 0.0, 0.0, 0.0, 0.0, 0.0, 0.0, 0.0, 0.0, 0.0, 0.0, 0.0, 0.0, 0.0, 0.0, 0.0, 0.0, 0.0, 0.0, 0.0, 0.0, 0.0, 0.0, 0.0, 0.0, 0.0, 0.0, 0.0, 0.0, 0.0, 0.0, 0.0, 0.0, 0.0, 0.0, 0.0, 0.0, 0.0, 0.0, 0.0, 0.0, 0.0, 0.0, 0.0, 0.0, 0.0, 0.0, 0.0, 0.0, 0.0, 0.0, 0.0, 0.0, 0.0, 0.0, 0.0, 0.0, 0.0, 0.0, 0.0, 0.0, 0.0, 0.0, 0.0, 0.0, 0.0, 0.0, 0.0, 0.0, 0.0, 0.0, 0.0, 0.0, 0.0, 0.0, 0.0, 0.0, 0.0, 0.0, 0.0, 0.0, 0.0, 0.0, 0.0, 0.0, 0.0, 0.0, 0.0, 0.0, 0.0, 0.0, 0.0, 0.0, 0.0, 0.0, 0.0, 0.0, 0.0, 0.0, 0.0, 0.0, 0.0, 0.0, 0.0, 0.0, 0.0, 0.0, 0.0, 0.0, 0.0, 0.0, 0.0, 0.0, 0.0, 0.0, 0.0, 0.0, 0.0, 0.0, 0.0, 0.0, 0.0, 0.0, 0.0, 0.0, 0.0, 0.0, 0.0, 0.0, 0.0, 0.0, 0.0, 0.0, 0.0, 0.0, 0.0, 0.0, 0.0, 0.0, 0.0, 0.0, 0.0, 0.0, 0.0, 0.0, 0.0, 0.0, 0.0, 0.0, 0.0, 0.0, 0.0, 0.0, 0.0, 0.0, 0.0, 0.0, 0.0, 0.0, 0.0, 0.0, 0.0, 0.0, 0.0, 0.0, 0.0, 0.0, 0.0, 0.0, 0.0, 0.0, 0.0, 0.0, 0.0, 0.0, 0.0, 0.0, 0.0, 0.0, 0.0, 0.0, 0.0, 0.0, 0.0, 0.0, 0.0, 0.0, 0.0, 0.0, 0.0, 0.0, 0.0, 0.0, 0.0, 0.0, 0.0, 0.0, 0.0, 0.0, 0.0, 0.0, 0.0, 0.0, 0.0, 0.0, 0.0, 0.0, 0.0, 0.0, 0.0, 0.0, 0.0, 0.0, 0.0, 0.0, 0.0, 0.0, 0.0, 0.0, 0.0, 0.0, 0.0, 0.0, 0.0, 0.0, 0.0, 0.0, 0.0, 0.0, 0.0, 0.0, 0.0, 0.0, 0.0, 0.0, 0.0, 0.0, 0.0, 0.0, 0.0, 0.0, 0.0, 0.0, 0.0, 0.0, 0.0, 0.0, 0.0, 0.0, 0.0, 0.0, 0.0, 0.0, 0.0, 0.0, 0.0, 0.0, 0.0, 0.0, 0.0, 0.0, 0.0, 0.0, 0.0, 0.0, 0.0, 0.0, 0.0, 0.0, 0.0, 0.0, 0.0, 0.0, 0.0, 0.0, 0.0, 0.0, 0.0, 0.0, 0.0, 0.0, 0.0, 0.0, 0.0, 0.0, 0.0, 0.0, 0.0, 0.0, 0.0, 0.0, 0.0, 0.0, 0.0, 0.0, 0.0, 0.0, 0.0, 0.0, 0.0, 0.0, 0.0, 0.0, 0.0, 0.0, 0.0, 0.0, 0.0, 0.0, 0.0, 0.0, 0.0, 0.0, 0.0, 0.0, 0.0, 0.0, 0.0, 0.0, 0.0, 0.0, 0.0, 0.0, 0.0, 0.0, 0.0, 0.0, 0.0, 0.0, 0.0, 0.0, 0.0, 0.0, 0.0, 0.0, 0.0, 0.0, 0.0, 0.0, 0.0, 0.0, 0.0, 0.0, 0.0, 0.0, 0.0, 0.0, 0.0, 0.0, 0.0, 0.0, 0.0, 0.0, 0.0, 0.0, 0.0, 0.0, 0.0, 0.0, 0.0, 0.0, 0.0, 0.0, 0.0, 0.0, 0.0, 0.0, 0.0, 0.0, 0.0, 0.0, 0.0, 0.0, 0.0, 0.0, 0.0, 0.0, 0.0, 0.0, 0.0, 0.0, 0.0, 0.0, 0.0, 0.0, 0.0, 0.0, 0.0, 0.0, 0.0, 0.0, 0.0, 0.0, 0.0, 0.0, 0.0, 0.0, 0.0, 0.0, 0.0, 0.0, 0.0, 0.0, 0.0, 0.0, 0.0, 0.0, 0.0, 0.0, 0.0, 0.0, 0.0, 0.0, 0.0, 0.0, 0.0, 0.0, 0.0, 0.0, 0.0, 0.0, 0.0, 0.0, 0.0, 0.0, 0.0, 0.0, 0.0, 0.0, 0.0, 0.0, 0.0, 0.0, 0.0, 0.0, 0.0, 0.0, 0.0, 0.0, 0.0, 0.0, 0.0, 0.0, 0.0, 0.0, 0.0, 0.0, 0.0, 0.0, 0.0, 0.0, 0.0, 0.0, 0.0, 0.0, 0.0, 0.0, 0.0, 0.0, 0.0, 0.0, 0.0, 0.0, 0.0, 0.0, 0.0, 0.0, 0.0, 0.0, 0.0, 0.0, 0.0, 0.0, 0.0, 0.0, 0.0, 0.0, 0.0, 0.0, 0.0, 0.0, 0.0, 0.0, 0.0, 0.0, 0.0, 0.0, 0.0, 0.0, 0.0, 0.0, 0.0, 0.0, 0.0, 0.0, 0.0, 0.0, 0.0, 0.0, 0.0, 0.0, 0.0, 0.0, 0.0, 0.0, 0.0, 0.0, 0.0, 0.0, 0.0, 0.0, 0.0, 0.0, 0.0, 0.0, 0.0, 0.0, 0.0, 0.0, 0.0, 0.0, 0.0, 0.0, 0.0, 0.0, 0.0, 0.0, 0.0, 0.0, 0.0, 0.0, 0.0, 0.0, 0.0, 0.0, 0.0, 0.0, 0.0, 0.0, 0.0, 0.0, 0.0, 0.0, 0.0, 0.0, 0.0, 0.0, 0.0, 0.0, 0.0, 0.0, 0.0, 0.0, 0.0, 0.0, 0.0, 0.0, 0.0, 0.0, 0.0, 0.0, 0.0, 0.0, 0.0, 0.0, 0.0, 0.0, 0.0, 0.0, 0.0, 0.0, 0.0, 0.0, 0.0, 0.0, 0.0, 0.0, 0.0, 0.0, 0.0, 0.0, 0.0, 0.0, 0.0, 0.0, 0.0, 0.0, 0.0, 0.0, 0.0, 0.0, 0.0, 0.0, 0.0, 0.0, 0.0, 0.0, 0.0, 0.0, 0.0, 0.0, 0.0, 0.0, 0.0, 0.0, 0.0, 0.0, 0.0, 0.0, 0.0, 0.0, 0.0, 0.0, 0.0, 0.0, 0.0, 0.0, 0.0, 0.0, 0.0, 0.0, 0.0, 0.0, 0.0, 0.0, 0.0, 0.0, 0.0, 0.0, 0.0, 0.0, 0.0, 0.0, 0.0, 0.0, 0.0, 0.0, 0.0, 0.0, 0.0, 0.0, 0.0, 0.0, 0.0, 0.0, 0.0, 0.0, 0.0, 0.0, 0.0, 0.0, 0.0, 0.0, 0.0, 0.0, 0.0, 0.0, 0.0, 0.0, 0.0, 0.0, 0.0, 0.0, 0.0, 0.0, 0.0, 0.0, 0.0, 0.0, 0.0, 0.0, 0.0, 0.0, 0.0, 0.0, 0.0, 0.0, 0.0, 0.0, 0.0, 0.0, 0.0, 0.0, 0.0, 0.0, 0.0, 0.0, 0.0, 0.0, 0.0, 0.0, 0.0, 0.0, 0.0, 0.0, 0.0, 0.0, 0.0, 0.0, 0.0, 0.0, 0.0, 0.0, 0.0, 0.0, 0.0, 0.0, 0.0, 0.0, 0.0, 0.0, 0.0, 0.0, 0.0, 0.0, 0.0, 0.0, 0.0, 0.0, 0.0, 0.0, 0.0, 0.0, 0.0, 0.0, 0.0, 0.0, 0.0, 0.0, 0.0, 0.0, 0.0, 0.0, 0.0, 0.0, 0.0, 0.0, 0.0, 0.0, 0.0, 0.0, 0.0, 0.0, 0.0, 0.0, 0.0, 0.0, 0.0, 0.0, 0.0, 0.0, 0.0, 0.0, 0.0, 0.0, 0.0, 0.0, 0.0, 0.0, 0.0, 0.0, 0.0, 0.0, 0.0, 0.0, 0.0, 0.0, 0.0, 0.0, 0.0, 0.0, 0.0, 0.0, 0.0, 0.0, 0.0, 0.0, 0.0, 0.0, 0.0, 0.0, 0.0, 0.0, 0.0, 0.0, 0.0, 0.0, 0.0, 0.0, 0.0, 0.0, 0.0, 0.0, 0.0, 0.0, 0.0, 0.0, 0.0, 0.0, 0.0, 0.0, 0.0, 0.0, 0.0, 0.0, 0.0, 0.0, 0.0, 0.0, 0.0, 0.0, 0.0, 0.0, 0.0, 0.0, 0.0, 0.0, 0.0, 0.0, 0.0, 0.0, 0.0, 0.0, 0.0, 0.0, 0.0, 0.0, 0.0, 0.0, 0.0, 0.0, 0.0, 0.0, 0.0, 0.0, 0.0, 0.0, 0.0, 0.0, 0.0, 0.0, 0.0, 0.0, 0.0, 0.0, 0.0, 0.0, 0.0, 0.0, 0.0, 0.0, 0.0, 0.0, 0.0, 0.0, 0.0, 0.0, 0.0, 0.0, 0.0, 0.0, 0.0, 0.0, 0.0, 0.0, 0.0, 0.0, 0.0, 0.0, 0.0, 0.0, 0.0, 0.0, 0.0, 0.0, 0.0, 0.0, 0.0, 0.0, 0.0, 0.0, 0.0, 0.0, 0.0, 0.0, 0.0, 0.0, 0.0, 0.0, 0.0, 0.0, 0.0, 0.0, 0.0, 0.0, 0.0, 0.0, 0.0, 0.0, 0.0, 0.0, 0.0, 0.0, 0.0, 0.0, 0.0, 0.0, 0.0, 0.0, 0.0, 0.0, 0.0, 0.0, 0.0, 0.0, 0.0, 0.0, 0.0, 0.0, 0.0, 0.0, 0.0, 0.0, 0.0, 0.0, 0.0, 0.0, 0.0, 0.0, 0.0, 0.0, 0.0, 0.0, 0.0, 0.0, 0.0, 0.0, 0.0, 0.0, 0.0, 0.0, 0.0, 0.0, 0.0, 0.0, 0.0, 0.0, 0.0, 0.0, 0.0, 0.0, 0.0, 0.0, 0.0, 0.0, 0.0, 0.0, 0.0, 0.0, 0.0, 0.0, 0.0, 0.0, 0.0, 0.0, 0.0, 0.0, 0.0, 0.0, 0.0, 0.0, 0.0, 0.0, 0.0, 0.0, 0.0, 0.0, 0.0, 0.0, 0.0, 0.0, 0.0, 0.0, 0.0, 0.0, 0.0, 0.0, 0.0, 0.0, 0.0, 0.0, 0.0, 0.0, 0.0, 0.0, 0.0, 0.0, 0.0, 0.0, 0.0, 0.0, 0.0, 0.0, 0.0, 0.0, 0.0, 0.0, 0.0, 0.0, 0.0, 0.0, 0.0, 0.0, 0.0, 0.0, 0.0, 0.0, 0.0, 0.0, 0.0, 0.0, 0.0, 0.0, 0.0, 0.0, 0.0, 0.0, 0.0, 0.0, 0.0, 0.0, 0.0, 0.0, 0.0, 0.0, 0.0, 0.0, 0.0, 0.0, 0.0, 0.0, 0.0, 0.0, 0.0, 0.0, 0.0, 0.0, 0.0, 0.0, 0.0, 0.0, 0.0, 0.0, 0.0, 0.0, 0.0, 0.0, 0.0, 0.0, 0.0, 0.0, 0.0, 0.0, 0.0, 0.0, 0.0, 0.0, 0.0, 0.0, 0.0, 0.0, 0.0, 0.0, 0.0, 0.0, 0.0, 0.0, 0.0, 0.0, 0.0, 0.0, 0.0, 0.0, 0.0, 0.0, 0.0, 0.0, 0.0, 0.0, 0.0, 0.0, 0.0, 0.0, 0.0, 0.0, 0.0, 0.0, 0.0, 0.0, 0.0, 0.0, 0.0, 0.0, 0.0, 0.0, 0.0, 0.0, 0.0, 0.0, 0.0, 0.0, 0.0, 0.0, 0.0, 0.0, 0.0, 0.0, 0.0, 0.0, 0.0, 0.0, 0.0, 0.0, 0.0, 0.0, 0.0, 0.0, 0.0, 0.0, 0.0, 0.0, 0.0, 0.0, 0.0, 0.0, 0.0, 0.0, 0.0, 0.0, 0.0, 0.0, 0.0, 0.0, 0.0, 0.0, 0.0, 0.0, 0.0, 0.0, 0.0, 0.0, 0.0, 0.0, 0.0, 0.0, 0.0, 0.0, 0.0, 0.0, 0.0, 0.0, 0.0, 0.0, 0.0, 0.0, 0.0, 0.0, 0.0, 0.0, 0.0, 0.0, 0.0, 0.0, 0.0, 0.0, 0.0, 0.0, 0.0, 0.0, 0.0, 0.0, 0.0, 0.0, 0.0, 0.0, 0.0, 0.0, 0.0, 0.0, 0.0, 0.0, 0.0, 0.0, 0.0, 0.0, 0.0, 0.0, 0.0, 0.0, 0.0, 0.0, 0.0, 0.0, 0.0, 0.0, 0.0, 0.0, 0.0, 0.0, 0.0, 0.0, 0.0, 0.0, 0.0, 0.0, 0.0, 0.0, 0.0, 0.0, 0.0, 0.0, 0.0, 0.0, 0.0, 0.0, 0.0, 0.0, 0.0, 0.0, 0.0, 0.0, 0.0, 0.0, 0.0, 0.0, 0.0, 0.0, 0.0, 0.0, 0.0, 0.0, 0.0, 0.0, 0.0, 0.0, 0.0, 0.0, 0.0, 0.0, 0.0, 0.0, 0.0, 0.0, 0.0, 0.0, 0.0, 0.0, 0.0, 0.0, 0.0, 0.0, 0.0, 0.0, 0.0, 0.0, 0.0, 0.0, 0.0, 0.0, 0.0, 0.0, 0.0, 0.0, 0.0, 0.0, 0.0, 0.0, 0.0, 0.0, 0.0, 0.0, 0.0, 0.0, 0.0, 0.0, 0.0, 0.0, 0.0, 0.0, 0.0, 0.0, 0.0, 0.0, 0.0, 0.0, 0.0, 0.0, 0.0, 0.0, 0.0, 0.0, 0.0, 0.0, 0.0, 0.0, 0.0, 0.0, 0.0, 0.0, 0.0, 0.0, 0.0, 0.0, 0.0, 0.0, 0.0, 0.0, 0.0, 0.0, 0.0, 0.0, 0.0, 0.0, 0.0, 0.0, 0.0, 0.0, 0.0, 0.0, 0.0, 0.0, 0.0, 0.0, 0.0, 0.0, 0.0, 0.0, 0.0, 0.0, 0.0, 0.0, 0.0, 0.0, 0.0, 0.0, 0.0, 0.0, 0.0, 0.0, 0.0, 0.0, 0.0, 0.0, 0.0, 0.0, 0.0, 0.0, 0.0, 0.0, 0.0, 0.0, 0.0, 0.0, 0.0, 0.0, 0.0, 0.0, 0.0, 0.0, 0.0, 0.0, 0.0, 0.0, 0.0, 0.0, 0.0, 0.0, 0.0, 0.0, 0.0, 0.0, 0.0, 0.0, 0.0, 0.0, 0.0, 0.0, 0.0, 0.0, 0.0, 0.0, 0.0, 0.0, 0.0, 0.0, 0.0, 0.0, 0.0, 0.0, 0.0, 0.0, 0.0, 0.0, 0.0, 0.0, 0.0, 0.0, 0.0, 0.0, 0.0, 0.0, 0.0, 0.0, 0.0, 0.0, 0.0, 0.0, 0.0, 0.0, 0.0, 0.0, 0.0, 0.0, 0.0, 0.0, 0.0, 0.0, 0.0, 0.0, 0.0, 0.0, 0.0, 0.0, 0.0, 0.0, 0.0, 0.0, 0.0, 0.0, 0.0, 0.0, 0.0, 0.0, 0.0, 0.0, 0.0, 0.0, 0.0, 0.0, 0.0, 0.0, 0.0, 0.0, 0.0, 0.0, 0.0, 0.0, 0.0, 0.0, 0.0, 0.0, 0.0, 0.0, 0.0, 0.0, 0.0, 0.0, 0.0, 0.0, 0.0, 0.0, 0.0, 0.0, 0.0, 0.0, 0.0, 0.0, 0.0, 0.0, 0.0, 0.0, 0.0, 0.0, 0.0, 0.0, 0.0, 0.0, 0.0, 0.0, 0.0, 0.0, 0.0, 0.0, 0.0, 0.0, 0.0, 0.0, 0.0, 0.0, 0.0, 0.0, 0.0, 0.0, 0.0, 0.0, 0.0, 0.0, 0.0, 0.0, 0.0, 0.0, 0.0, 0.0, 0.0, 0.0, 0.0, 0.0, 0.0, 0.0, 0.0, 0.0, 0.0, 0.0, 0.0, 0.0, 0.0, 0.0, 0.0, 0.0, 0.0, 0.0, 0.0, 0.0, 0.0, 0.0, 0.0, 0.0, 0.0, 0.0, 0.0, 0.0, 0.0, 0.0, 0.0, 0.0, 0.0, 0.0, 0.0, 0.0, 0.0, 0.0, 0.0, 0.0, 0.0, 0.0, 0.0, 0.0, 0.0, 0.0, 0.0, 0.0, 0.0, 0.0, 0.0, 0.0, 0.0, 0.0, 0.0, 0.0, 0.0, 0.0, 0.0, 0.0, 0.0, 0.0, 0.0, 0.0, 0.0, 0.0, 0.0, 0.0, 0.0, 0.0, 0.0, 0.0, 0.0, 0.0, 0.0, 0.0, 0.0, 0.0, 0.0, 0.0, 0.0, 0.0, 0.0, 0.0, 0.0, 0.0, 0.0, 0.0, 0.0, 0.0, 0.0, 0.0, 0.0, 0.0, 0.0, 0.0, 0.0, 0.0, 0.0, 0.0, 0.0, 0.0, 0.0, 0.0, 0.0, 0.0, 0.0, 0.0, 0.0, 0.0, 0.0, 0.0, 0.0, 0.0, 0.0, 0.0, 0.0, 0.0, 0.0, 0.0, 0.0, 0.0, 0.0, 0.0, 0.0, 0.0, 0.0, 0.0, 0.0, 0.0, 0.0, 0.0, 0.0, 0.0, 0.0, 0.0, 0.0, 0.0, 0.0, 0.0, 0.0, 0.0, 0.0, 0.0, 0.0, 0.0, 0.0, 0.0, 0.0, 0.0, 0.0, 0.0, 0.0, 0.0, 0.0, 0.0, 0.0, 0.0, 0.0, 0.0, 0.0, 0.0, 0.0, 0.0, 0.0, 0.0, 0.0, 0.0, 0.0, 0.0, 0.0, 0.0, 0.0, 0.0, 0.0, 0.0, 0.0, 0.0, 0.0, 0.0, 0.0, 0.0, 0.0, 0.0, 0.0, 0.0, 0.0, 0.0, 0.0, 0.0, 0.0, 0.0, 0.0, 0.0, 0.0, 0.0, 0.0, 0.0, 0.0, 0.0, 0.0, 0.0, 0.0, 0.0, 0.0, 0.0, 0.0, 0.0, 0.0, 0.0, 0.0, 0.0, 0.0, 0.0, 0.0, 0.0, 0.0, 0.0, 0.0, 0.0, 0.0, 0.0, 0.0, 0.0, 0.0, 0.0, 0.0, 0.0, 0.0, 0.0, 0.0, 0.0, 0.0, 0.0, 0.0, 0.0, 0.0, 0.0, 0.0, 0.0, 0.0, 0.0, 0.0, 0.0, 0.0, 0.0, 0.0, 0.0, 0.0, 0.0, 0.0, 0.0, 0.0, 0.0, 0.0, 0.0, 0.0, 0.0, 0.0, 0.0, 0.0, 0.0, 0.0, 0.0, 0.0, 0.0, 0.0, 0.0, 0.0, 0.0, 0.0, 0.0, 0.0, 0.0, 0.0, 0.0, 0.0, 0.0, 0.0, 0.0, 0.0, 0.0, 0.0, 0.0, 0.0, 0.0, 0.0, 0.0, 0.0, 0.0, 0.0, 0.0, 0.0, 0.0, 0.0, 0.0, 0.0, 0.0, 0.0, 0.0, 0.0, 0.0, 0.0, 0.0, 0.0, 0.0, 0.0, 0.0, 0.0, 0.0, 0.0, 0.0, 0.0, 0.0, 0.0, 0.0, 0.0, 0.0, 0.0, 0.0, 0.0, 0.0, 0.0, 0.0, 0.0, 0.0, 0.0, 0.0, 0.0, 0.0, 0.0, 0.0, 0.0, 0.0, 0.0, 0.0, 0.0, 0.0, 0.0, 0.0, 0.0, 0.0, 0.0, 0.0, 0.0, 0.0, 0.0, 0.0, 0.0, 0.0, 0.0, 0.0, 0.0, 0.0, 0.0, 0.0, 0.0, 0.0, 0.0, 0.0, 0.0, 0.0, 0.0, 0.0, 0.0, 0.0, 0.0, 0.0, 0.0, 0.0, 0.0, 0.0, 0.0, 0.0, 0.0, 0.0, 0.0, 0.0, 0.0, 0.0, 0.0, 0.0, 0.0, 0.0, 0.0, 0.0, 0.0, 0.0, 0.0, 0.0, 0.0, 0.0, 0.0, 0.0, 0.0, 0.0, 0.0, 0.0, 0.0, 0.0, 0.0, 0.0, 0.0, 0.0, 0.0, 0.0, 0.0, 0.0, 0.0, 0.0, 0.0, 0.0, 0.0, 0.0, 0.0, 0.0, 0.0, 0.0, 0.0, 0.0, 0.0, 0.0, 0.0, 0.0, 0.0, 0.0, 0.0, 0.0, 0.0, 0.0, 0.0, 0.0, 0.0, 0.0, 0.0, 0.0, 0.0, 0.0, 0.0, 0.0, 0.0, 0.0, 0.0, 0.0, 0.0, 0.0, 0.0, 0.0, 0.0, 0.0, 0.0, 0.0, 0.0, 0.0, 0.0, 0.0, 0.0, 0.0, 0.0, 0.0, 0.0, 0.0, 0.0, 0.0, 0.0, 0.0, 0.0, 0.0, 0.0, 0.0, 0.0, 0.0, 0.0, 0.0, 0.0, 0.0, 0.0, 0.0, 0.0, 0.0, 0.0, 0.0, 0.0, 0.0, 0.0, 0.0, 0.0, 0.0, 0.0, 0.0, 0.0, 0.0, 0.0, 0.0, 0.0, 0.0, 0.0, 0.0, 0.0, 0.0, 0.0, 0.0, 0.0, 0.0, 0.0, 0.0, 0.0, 0.0, 0.0, 0.0, 0.0, 0.0, 0.0, 0.0, 0.0, 0.0, 0.0, 0.0, 0.0, 0.0, 0.0, 0.0, 0.0, 0.0, 0.0, 0.0, 0.0, 0.0, 0.0, 0.0, 0.0, 0.0, 0.0, 0.0, 0.0, 0.0, 0.0, 0.0, 0.0, 0.0, 0.0, 0.0, 0.0, 0.0, 0.0, 0.0, 0.0, 0.0, 0.0, 0.0, 0.0, 0.0, 0.0, 0.0, 0.0, 0.0, 0.0, 0.0, 0.0, 0.0, 0.0, 0.0, 0.0, 0.0, 0.0, 0.0, 0.0, 0.0, 0.0, 0.0, 0.0, 0.0, 0.0, 0.0, 0.0, 0.0, 0.0, 0.0, 0.0, 0.0, 0.0, 0.0, 0.0, 0.0, 0.0, 0.0, 0.0, 0.0, 0.0, 0.0, 0.0, 0.0, 0.0, 0.0, 0.0, 0.0, 0.0, 0.0, 0.0, 0.0, 0.0, 0.0, 0.0, 0.0, 0.0, 0.0, 0.0, 0.0, 0.0, 0.0, 0.0, 0.0, 0.0, 0.0, 0.0, 0.0, 0.0, 0.0, 0.0, 0.0, 0.0, 0.0, 0.0, 0.0, 0.0, 0.0, 0.0, 0.0, 0.0, 0.0, 0.0, 0.0, 0.0, 0.0, 0.0, 0.0, 0.0, 0.0, 0.0, 0.0, 0.0, 0.0, 0.0, 0.0, 0.0, 0.0, 0.0, 0.0, 0.0, 0.0, 0.0, 0.0, 0.0, 0.0, 0.0, 0.0, 0.0, 0.0, 0.0, 0.0, 0.0, 0.0, 0.0, 0.0, 0.0, 0.0, 0.0, 0.0, 0.0, 0.0, 0.0, 0.0, 0.0, 0.0, 0.0, 0.0, 0.0, 0.0, 0.0, 0.0, 0.0, 0.0, 0.0, 0.0, 0.0, 0.0, 0.0, 0.0, 0.0, 0.0, 0.0, 0.0, 0.0, 0.0, 0.0, 0.0, 0.0, 0.0, 0.0, 0.0, 0.0, 0.0, 0.0, 0.0, 0.0, 0.0, 0.0, 0.0, 0.0, 0.0, 0.0, 0.0, 0.0, 0.0, 0.0, 0.0, 0.0, 0.0, 0.0, 0.0, 0.0, 0.0, 0.0, 0.0, 0.0, 0.0, 0.0, 0.0, 0.0, 0.0, 0.0, 0.0, 0.0, 0.0, 0.0, 0.0, 0.0, 0.0, 0.0, 0.0, 0.0, 0.0, 0.0, 0.0, 0.0, 0.0, 0.0, 0.0, 0.0, 0.0, 0.0, 0.0, 0.0, 0.0, 0.0, 0.0, 0.0, 0.0, 0.0, 0.0, 0.0, 0.0, 0.0, 0.0, 0.0, 0.0, 0.0, 0.0, 0.0, 0.0, 0.0, 0.0, 0.0, 0.0, 0.0, 0.0, 0.0, 0.0, 0.0, 0.0, 0.0, 0.0, 0.0, 0.0, 0.0, 0.0, 0.0, 0.0, 0.0, 0.0, 0.0, 0.0, 0.0])
me_circle.update()

# ---- objects
ob_light = bpy.data.objects.new('Light', light_light)
ob_camera = bpy.data.objects.new('Camera', cam_camera)
ob_side_view = bpy.data.objects.new('Side_View', None)
ob_top_view = bpy.data.objects.new('Top_View', None)
ob_head_side_view = bpy.data.objects.new('Head_Side_View', None)
ob_handle = bpy.data.objects.new('Handle', me_circle)

# ---- transforms, parenting, visibility, modifiers, constraints
ob_light.location = (4.076, 1.005, 5.904)
ob_light.rotation_euler = (0.6503, 0.05522, 1.866)
ob_light.lock_rotations_4d = False
ob_light.empty_display_type = 'ARROWS'
ob_light.color = (0.0, 0.0, 0.0, 0.0)
ob_light.lineart.crease_threshold = 0.0
ob_camera.location = (7.359, -6.926, 4.958)
ob_camera.rotation_euler = (1.109, 0.0, 0.8149)
ob_camera.lock_rotations_4d = False
ob_camera.empty_display_type = 'ARROWS'
ob_camera.color = (0.0, 0.0, 0.0, 0.0)
ob_camera.display_type = 'WIRE'
ob_camera.lineart.crease_threshold = 0.0
ob_side_view.location = (-2.444, 1.182e-07, -0.8794)
ob_side_view.rotation_euler = (1.571, 3.142, -0.0)
ob_side_view.scale = (1.75, 1.75, 1.0)
ob_side_view.empty_display_type = 'IMAGE'
ob_side_view.empty_display_size = 5.0
ob_side_view.use_empty_image_alpha = True
ob_side_view.color = (1.0, 1.0, 1.0, 0.5)
ob_top_view.location = (0.6858, 0.6071, 0.0)
ob_top_view.rotation_euler = (0.0, 3.142, -0.0)
ob_top_view.empty_display_type = 'IMAGE'
ob_top_view.empty_display_size = 5.0
ob_top_view.use_empty_image_alpha = True
ob_top_view.color = (1.0, 1.0, 1.0, 0.5)
ob_head_side_view.location = (0.6882, -2.796e-07, 2.081)
ob_head_side_view.rotation_euler = (1.571, 3.142, -0.0)
ob_head_side_view.empty_display_type = 'IMAGE'
ob_head_side_view.empty_display_size = 5.0
ob_head_side_view.use_empty_image_alpha = True
ob_head_side_view.color = (1.0, 1.0, 1.0, 0.25)
ob_handle.location = (0.0, 0.0, 0.0)

# ---- collection membership
col_collection.objects.link(ob_light)
col_collection.objects.link(ob_camera)
col_references.objects.link(ob_side_view)
col_references.objects.link(ob_top_view)
col_references.objects.link(ob_head_side_view)
col_pick.objects.link(ob_handle)

# ---- scene / render settings (as saved in the file)
scene.camera = ob_camera
scene.frame_start = 1; scene.frame_end = 250; scene.frame_set(0)
scene.render.engine = 'BLENDER_EEVEE_NEXT'
scene.cycles.sampling_pattern = 'TABULATED_SOBOL'
scene.cycles.use_light_tree = False
scene.view_settings.view_transform = 'Filmic'
bpy.context.view_layer.update()
